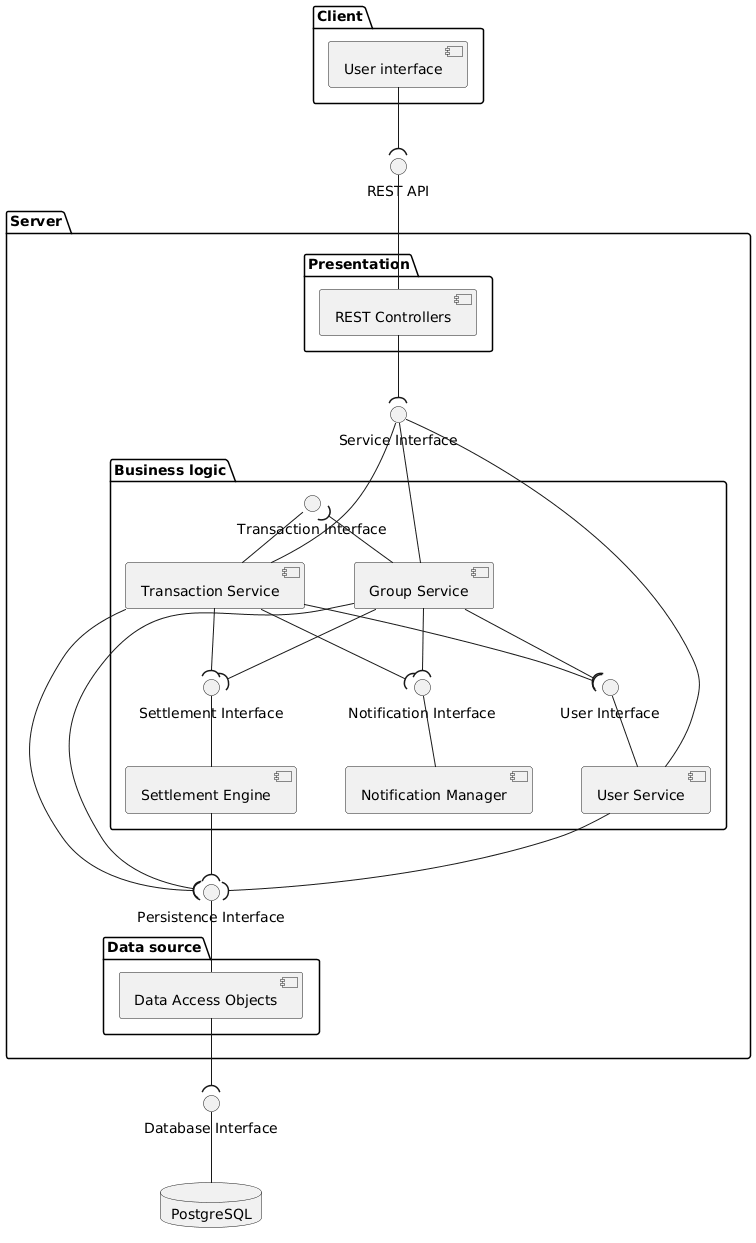

The diagram above was rendered by PlantUML. Its source (embedded in the PNG):
@startuml
skinparam componentStyle uml2
skinparam nodesep 50
skinparam ranksep 50

package "Client" {
    [User interface] as UI
}

interface "REST API" as REST

package "Server" {
    package "Presentation" {
        [REST Controllers] as Controllers
    }

    interface "Service Interface" as SvcInt

    package "Business logic" {
        interface "Settlement Interface" as DebtInt
        interface "Notification Interface" as NotifInt
        interface "User Interface" as UserInt
        interface "Transaction Interface" as TransInt
        
        [User Service] as UserSvc
        [Group Service] as GroupSvc
        [Transaction Service] as TransSvc
        [Settlement Engine] as DebtSvc
        [Notification Manager] as Notif
        
        GroupSvc --( DebtInt
        TransSvc --( DebtInt
        DebtInt -down- DebtSvc

        GroupSvc --( NotifInt
        TransSvc --( NotifInt
        NotifInt -down- Notif
        
        UserInt -- UserSvc
        GroupSvc --( UserInt
        TransSvc --( UserInt
        
        TransInt -down- TransSvc
        GroupSvc -left-( TransInt
    }

    ' This placement helps PlantUML rank the layers vertically
    interface "Persistence Interface" as DAOInt

    package "Data source" {
        [Data Access Objects] as DAO
    }
}

interface "Database Interface" as DBInt

database "PostgreSQL" as DB

' --- Flow ---

UI -down-( REST
REST -down- Controllers

Controllers -down-( SvcInt
SvcInt -down- UserSvc
SvcInt -down- GroupSvc
SvcInt -down- TransSvc

' Forcing the Data source layer to be strictly below
UserSvc -down-( DAOInt
GroupSvc -down-( DAOInt
TransSvc -down-( DAOInt
DebtSvc -down-( DAOInt
DAOInt -down- DAO

DAO -down-( DBInt
DBInt -down- DB

Notif -[hidden]down- DAOInt
TransInt -[hidden]up- SvcInt
@enduml